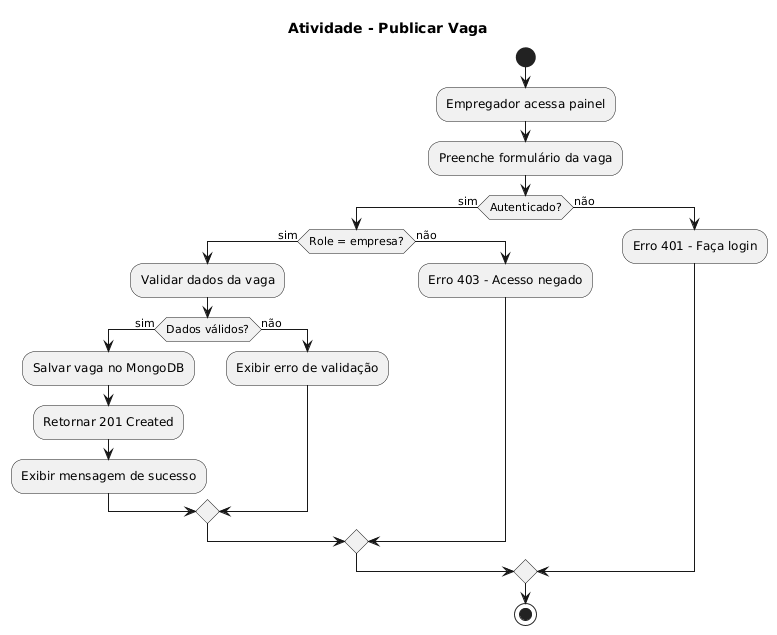

The diagram above was rendered by PlantUML. Its source (embedded in the PNG):
@startuml
title Atividade - Publicar Vaga

start

:Empregador acessa painel;
:Preenche formulário da vaga;

if (Autenticado?) then (sim)
    if (Role = empresa?) then (sim)
        :Validar dados da vaga;
        if (Dados válidos?) then (sim)
            :Salvar vaga no MongoDB;
            :Retornar 201 Created;
            :Exibir mensagem de sucesso;
        else (não)
            :Exibir erro de validação;
        endif
    else (não)
        :Erro 403 - Acesso negado;
    endif
else (não)
    :Erro 401 - Faça login;
endif

stop
@enduml